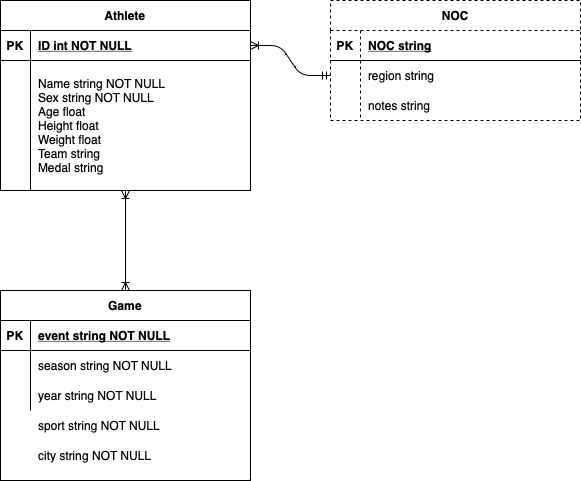

The diagram above was exported from draw.io. Its source (the exported page's mxGraphModel, read from the mxfile embedded in the PNG):
<mxGraphModel dx="954" dy="599" grid="1" gridSize="10" guides="1" tooltips="1" connect="1" arrows="1" fold="1" page="1" pageScale="1" pageWidth="850" pageHeight="1100" math="0" shadow="0" extFonts="Permanent Marker^https://fonts.googleapis.com/css?family=Permanent+Marker">
  <root>
    <mxCell id="0" />
    <mxCell id="1" parent="0" />
    <mxCell id="C-vyLk0tnHw3VtMMgP7b-1" value="" style="edgeStyle=entityRelationEdgeStyle;endArrow=ERmandOne;startArrow=ERoneToMany;endFill=0;startFill=0;" parent="1" source="C-vyLk0tnHw3VtMMgP7b-24" target="C-vyLk0tnHw3VtMMgP7b-6" edge="1">
      <mxGeometry width="100" height="100" relative="1" as="geometry">
        <mxPoint x="340" y="720" as="sourcePoint" />
        <mxPoint x="440" y="620" as="targetPoint" />
      </mxGeometry>
    </mxCell>
    <mxCell id="C-vyLk0tnHw3VtMMgP7b-2" value="NOC" style="shape=table;startSize=30;container=1;collapsible=1;childLayout=tableLayout;fixedRows=1;rowLines=0;fontStyle=1;align=center;resizeLast=1;dashed=1;" parent="1" vertex="1">
      <mxGeometry x="450" y="120" width="250" height="120" as="geometry" />
    </mxCell>
    <mxCell id="C-vyLk0tnHw3VtMMgP7b-3" value="" style="shape=partialRectangle;collapsible=0;dropTarget=0;pointerEvents=0;fillColor=none;points=[[0,0.5],[1,0.5]];portConstraint=eastwest;top=0;left=0;right=0;bottom=1;" parent="C-vyLk0tnHw3VtMMgP7b-2" vertex="1">
      <mxGeometry y="30" width="250" height="30" as="geometry" />
    </mxCell>
    <mxCell id="C-vyLk0tnHw3VtMMgP7b-4" value="PK" style="shape=partialRectangle;overflow=hidden;connectable=0;fillColor=none;top=0;left=0;bottom=0;right=0;fontStyle=1;" parent="C-vyLk0tnHw3VtMMgP7b-3" vertex="1">
      <mxGeometry width="30" height="30" as="geometry">
        <mxRectangle width="30" height="30" as="alternateBounds" />
      </mxGeometry>
    </mxCell>
    <mxCell id="C-vyLk0tnHw3VtMMgP7b-5" value="NOC string" style="shape=partialRectangle;overflow=hidden;connectable=0;fillColor=none;top=0;left=0;bottom=0;right=0;align=left;spacingLeft=6;fontStyle=5;" parent="C-vyLk0tnHw3VtMMgP7b-3" vertex="1">
      <mxGeometry x="30" width="220" height="30" as="geometry">
        <mxRectangle width="220" height="30" as="alternateBounds" />
      </mxGeometry>
    </mxCell>
    <mxCell id="C-vyLk0tnHw3VtMMgP7b-6" value="" style="shape=partialRectangle;collapsible=0;dropTarget=0;pointerEvents=0;fillColor=none;points=[[0,0.5],[1,0.5]];portConstraint=eastwest;top=0;left=0;right=0;bottom=0;" parent="C-vyLk0tnHw3VtMMgP7b-2" vertex="1">
      <mxGeometry y="60" width="250" height="30" as="geometry" />
    </mxCell>
    <mxCell id="C-vyLk0tnHw3VtMMgP7b-7" value="" style="shape=partialRectangle;overflow=hidden;connectable=0;fillColor=none;top=0;left=0;bottom=0;right=0;" parent="C-vyLk0tnHw3VtMMgP7b-6" vertex="1">
      <mxGeometry width="30" height="30" as="geometry">
        <mxRectangle width="30" height="30" as="alternateBounds" />
      </mxGeometry>
    </mxCell>
    <mxCell id="C-vyLk0tnHw3VtMMgP7b-8" value="region string" style="shape=partialRectangle;overflow=hidden;connectable=0;fillColor=none;top=0;left=0;bottom=0;right=0;align=left;spacingLeft=6;" parent="C-vyLk0tnHw3VtMMgP7b-6" vertex="1">
      <mxGeometry x="30" width="220" height="30" as="geometry">
        <mxRectangle width="220" height="30" as="alternateBounds" />
      </mxGeometry>
    </mxCell>
    <mxCell id="C-vyLk0tnHw3VtMMgP7b-9" value="" style="shape=partialRectangle;collapsible=0;dropTarget=0;pointerEvents=0;fillColor=none;points=[[0,0.5],[1,0.5]];portConstraint=eastwest;top=0;left=0;right=0;bottom=0;" parent="C-vyLk0tnHw3VtMMgP7b-2" vertex="1">
      <mxGeometry y="90" width="250" height="30" as="geometry" />
    </mxCell>
    <mxCell id="C-vyLk0tnHw3VtMMgP7b-10" value="" style="shape=partialRectangle;overflow=hidden;connectable=0;fillColor=none;top=0;left=0;bottom=0;right=0;" parent="C-vyLk0tnHw3VtMMgP7b-9" vertex="1">
      <mxGeometry width="30" height="30" as="geometry">
        <mxRectangle width="30" height="30" as="alternateBounds" />
      </mxGeometry>
    </mxCell>
    <mxCell id="C-vyLk0tnHw3VtMMgP7b-11" value="notes string" style="shape=partialRectangle;overflow=hidden;connectable=0;fillColor=none;top=0;left=0;bottom=0;right=0;align=left;spacingLeft=6;" parent="C-vyLk0tnHw3VtMMgP7b-9" vertex="1">
      <mxGeometry x="30" width="220" height="30" as="geometry">
        <mxRectangle width="220" height="30" as="alternateBounds" />
      </mxGeometry>
    </mxCell>
    <mxCell id="C-vyLk0tnHw3VtMMgP7b-13" value="Game" style="shape=table;startSize=30;container=1;collapsible=1;childLayout=tableLayout;fixedRows=1;rowLines=0;fontStyle=1;align=center;resizeLast=1;" parent="1" vertex="1">
      <mxGeometry x="120" y="410" width="250" height="190" as="geometry" />
    </mxCell>
    <mxCell id="C-vyLk0tnHw3VtMMgP7b-14" value="" style="shape=partialRectangle;collapsible=0;dropTarget=0;pointerEvents=0;fillColor=none;points=[[0,0.5],[1,0.5]];portConstraint=eastwest;top=0;left=0;right=0;bottom=1;" parent="C-vyLk0tnHw3VtMMgP7b-13" vertex="1">
      <mxGeometry y="30" width="250" height="30" as="geometry" />
    </mxCell>
    <mxCell id="C-vyLk0tnHw3VtMMgP7b-15" value="PK" style="shape=partialRectangle;overflow=hidden;connectable=0;fillColor=none;top=0;left=0;bottom=0;right=0;fontStyle=1;" parent="C-vyLk0tnHw3VtMMgP7b-14" vertex="1">
      <mxGeometry width="30" height="30" as="geometry">
        <mxRectangle width="30" height="30" as="alternateBounds" />
      </mxGeometry>
    </mxCell>
    <mxCell id="C-vyLk0tnHw3VtMMgP7b-16" value="event string NOT NULL" style="shape=partialRectangle;overflow=hidden;connectable=0;fillColor=none;top=0;left=0;bottom=0;right=0;align=left;spacingLeft=6;fontStyle=5;" parent="C-vyLk0tnHw3VtMMgP7b-14" vertex="1">
      <mxGeometry x="30" width="220" height="30" as="geometry">
        <mxRectangle width="220" height="30" as="alternateBounds" />
      </mxGeometry>
    </mxCell>
    <mxCell id="C-vyLk0tnHw3VtMMgP7b-17" value="" style="shape=partialRectangle;collapsible=0;dropTarget=0;pointerEvents=0;fillColor=none;points=[[0,0.5],[1,0.5]];portConstraint=eastwest;top=0;left=0;right=0;bottom=0;" parent="C-vyLk0tnHw3VtMMgP7b-13" vertex="1">
      <mxGeometry y="60" width="250" height="30" as="geometry" />
    </mxCell>
    <mxCell id="C-vyLk0tnHw3VtMMgP7b-18" value="" style="shape=partialRectangle;overflow=hidden;connectable=0;fillColor=none;top=0;left=0;bottom=0;right=0;" parent="C-vyLk0tnHw3VtMMgP7b-17" vertex="1">
      <mxGeometry width="30" height="30" as="geometry">
        <mxRectangle width="30" height="30" as="alternateBounds" />
      </mxGeometry>
    </mxCell>
    <mxCell id="C-vyLk0tnHw3VtMMgP7b-19" value="season string NOT NULL" style="shape=partialRectangle;overflow=hidden;connectable=0;fillColor=none;top=0;left=0;bottom=0;right=0;align=left;spacingLeft=6;" parent="C-vyLk0tnHw3VtMMgP7b-17" vertex="1">
      <mxGeometry x="30" width="220" height="30" as="geometry">
        <mxRectangle width="220" height="30" as="alternateBounds" />
      </mxGeometry>
    </mxCell>
    <mxCell id="C-vyLk0tnHw3VtMMgP7b-20" value="" style="shape=partialRectangle;collapsible=0;dropTarget=0;pointerEvents=0;fillColor=none;points=[[0,0.5],[1,0.5]];portConstraint=eastwest;top=0;left=0;right=0;bottom=0;" parent="C-vyLk0tnHw3VtMMgP7b-13" vertex="1">
      <mxGeometry y="90" width="250" height="30" as="geometry" />
    </mxCell>
    <mxCell id="C-vyLk0tnHw3VtMMgP7b-21" value="" style="shape=partialRectangle;overflow=hidden;connectable=0;fillColor=none;top=0;left=0;bottom=0;right=0;" parent="C-vyLk0tnHw3VtMMgP7b-20" vertex="1">
      <mxGeometry width="30" height="30" as="geometry">
        <mxRectangle width="30" height="30" as="alternateBounds" />
      </mxGeometry>
    </mxCell>
    <mxCell id="C-vyLk0tnHw3VtMMgP7b-22" value="year string NOT NULL" style="shape=partialRectangle;overflow=hidden;connectable=0;fillColor=none;top=0;left=0;bottom=0;right=0;align=left;spacingLeft=6;" parent="C-vyLk0tnHw3VtMMgP7b-20" vertex="1">
      <mxGeometry x="30" width="220" height="30" as="geometry">
        <mxRectangle width="220" height="30" as="alternateBounds" />
      </mxGeometry>
    </mxCell>
    <mxCell id="juLRgHmkfgYVoQ_bV8m--1" style="edgeStyle=orthogonalEdgeStyle;rounded=0;orthogonalLoop=1;jettySize=auto;html=1;entryX=0.5;entryY=0;entryDx=0;entryDy=0;startArrow=ERoneToMany;startFill=0;endArrow=ERoneToMany;endFill=0;" edge="1" parent="1" source="C-vyLk0tnHw3VtMMgP7b-23" target="C-vyLk0tnHw3VtMMgP7b-13">
      <mxGeometry relative="1" as="geometry" />
    </mxCell>
    <mxCell id="C-vyLk0tnHw3VtMMgP7b-23" value="Athlete" style="shape=table;startSize=30;container=1;collapsible=1;childLayout=tableLayout;fixedRows=1;rowLines=0;fontStyle=1;align=center;resizeLast=1;" parent="1" vertex="1">
      <mxGeometry x="120" y="120" width="250" height="190" as="geometry" />
    </mxCell>
    <mxCell id="C-vyLk0tnHw3VtMMgP7b-24" value="" style="shape=partialRectangle;collapsible=0;dropTarget=0;pointerEvents=0;fillColor=none;points=[[0,0.5],[1,0.5]];portConstraint=eastwest;top=0;left=0;right=0;bottom=1;" parent="C-vyLk0tnHw3VtMMgP7b-23" vertex="1">
      <mxGeometry y="30" width="250" height="30" as="geometry" />
    </mxCell>
    <mxCell id="C-vyLk0tnHw3VtMMgP7b-25" value="PK" style="shape=partialRectangle;overflow=hidden;connectable=0;fillColor=none;top=0;left=0;bottom=0;right=0;fontStyle=1;" parent="C-vyLk0tnHw3VtMMgP7b-24" vertex="1">
      <mxGeometry width="30" height="30" as="geometry">
        <mxRectangle width="30" height="30" as="alternateBounds" />
      </mxGeometry>
    </mxCell>
    <mxCell id="C-vyLk0tnHw3VtMMgP7b-26" value="ID int NOT NULL" style="shape=partialRectangle;overflow=hidden;connectable=0;fillColor=none;top=0;left=0;bottom=0;right=0;align=left;spacingLeft=6;fontStyle=5;" parent="C-vyLk0tnHw3VtMMgP7b-24" vertex="1">
      <mxGeometry x="30" width="220" height="30" as="geometry">
        <mxRectangle width="220" height="30" as="alternateBounds" />
      </mxGeometry>
    </mxCell>
    <mxCell id="C-vyLk0tnHw3VtMMgP7b-27" value="" style="shape=partialRectangle;collapsible=0;dropTarget=0;pointerEvents=0;fillColor=none;points=[[0,0.5],[1,0.5]];portConstraint=eastwest;top=0;left=0;right=0;bottom=0;" parent="C-vyLk0tnHw3VtMMgP7b-23" vertex="1">
      <mxGeometry y="60" width="250" height="130" as="geometry" />
    </mxCell>
    <mxCell id="C-vyLk0tnHw3VtMMgP7b-28" value="" style="shape=partialRectangle;overflow=hidden;connectable=0;fillColor=none;top=0;left=0;bottom=0;right=0;" parent="C-vyLk0tnHw3VtMMgP7b-27" vertex="1">
      <mxGeometry width="30" height="130" as="geometry">
        <mxRectangle width="30" height="130" as="alternateBounds" />
      </mxGeometry>
    </mxCell>
    <mxCell id="C-vyLk0tnHw3VtMMgP7b-29" value="Name string NOT NULL&#10;Sex string NOT NULL&#10;Age float&#10;Height float&#10;Weight float&#10;Team string&#10;Medal string" style="shape=partialRectangle;overflow=hidden;connectable=0;fillColor=none;top=0;left=0;bottom=0;right=0;align=left;spacingLeft=6;" parent="C-vyLk0tnHw3VtMMgP7b-27" vertex="1">
      <mxGeometry x="30" width="220" height="130" as="geometry">
        <mxRectangle width="220" height="130" as="alternateBounds" />
      </mxGeometry>
    </mxCell>
    <mxCell id="juLRgHmkfgYVoQ_bV8m--2" value="city string NOT NULL" style="shape=partialRectangle;overflow=hidden;connectable=0;fillColor=none;top=0;left=0;bottom=0;right=0;align=left;spacingLeft=6;" vertex="1" parent="1">
      <mxGeometry x="150" y="560" width="220" height="30" as="geometry">
        <mxRectangle width="220" height="30" as="alternateBounds" />
      </mxGeometry>
    </mxCell>
    <mxCell id="juLRgHmkfgYVoQ_bV8m--3" value="sport string NOT NULL" style="shape=partialRectangle;overflow=hidden;connectable=0;fillColor=none;top=0;left=0;bottom=0;right=0;align=left;spacingLeft=6;" vertex="1" parent="1">
      <mxGeometry x="150" y="530" width="220" height="30" as="geometry">
        <mxRectangle width="220" height="30" as="alternateBounds" />
      </mxGeometry>
    </mxCell>
  </root>
</mxGraphModel>